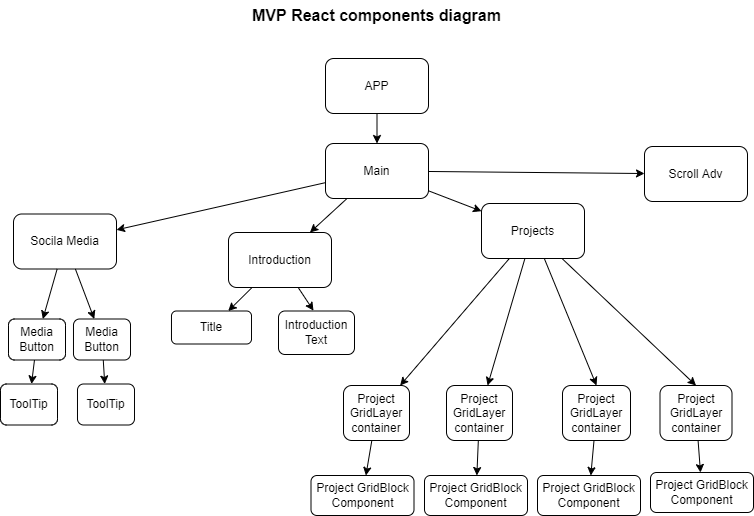

The diagram above was exported from draw.io. Its source (the exported page's mxGraphModel, read from the mxfile embedded in the PNG):
<mxGraphModel dx="883" dy="648" grid="0" gridSize="10" guides="1" tooltips="1" connect="1" arrows="1" fold="1" page="1" pageScale="1" pageWidth="827" pageHeight="583" background="#ffffff" math="0" shadow="0">
  <root>
    <mxCell id="0" />
    <mxCell id="1" parent="0" />
    <mxCell id="25" value="" style="edgeStyle=none;html=1;startArrow=none;strokeColor=#000000;" parent="1" source="26" target="6" edge="1">
      <mxGeometry relative="1" as="geometry" />
    </mxCell>
    <mxCell id="27" value="" style="edgeStyle=none;html=1;strokeColor=#000000;" parent="1" source="2" target="26" edge="1">
      <mxGeometry relative="1" as="geometry" />
    </mxCell>
    <mxCell id="2" value="&lt;font color=&quot;#000000&quot;&gt;APP&lt;/font&gt;" style="rounded=1;whiteSpace=wrap;html=1;fillColor=none;strokeColor=#000000;" parent="1" vertex="1">
      <mxGeometry x="382" y="83" width="103" height="55" as="geometry" />
    </mxCell>
    <mxCell id="12" value="" style="edgeStyle=none;html=1;fontColor=#000000;strokeColor=#000000;" parent="1" source="4" target="11" edge="1">
      <mxGeometry relative="1" as="geometry" />
    </mxCell>
    <mxCell id="45" style="edgeStyle=none;html=1;strokeColor=#000000;" parent="1" source="4" edge="1">
      <mxGeometry relative="1" as="geometry">
        <mxPoint x="370.0077362060547" y="335.1770477294922" as="targetPoint" />
      </mxGeometry>
    </mxCell>
    <mxCell id="4" value="&lt;font color=&quot;#000000&quot;&gt;Introduction&lt;/font&gt;" style="rounded=1;whiteSpace=wrap;html=1;fillColor=none;strokeColor=#000000;" parent="1" vertex="1">
      <mxGeometry x="285" y="257" width="103" height="55" as="geometry" />
    </mxCell>
    <mxCell id="14" value="" style="edgeStyle=none;html=1;fontColor=#000000;strokeColor=#000000;" parent="1" source="6" target="13" edge="1">
      <mxGeometry relative="1" as="geometry" />
    </mxCell>
    <mxCell id="54" style="edgeStyle=none;html=1;fontColor=#000000;strokeColor=#000000;" parent="1" source="6" target="51" edge="1">
      <mxGeometry relative="1" as="geometry" />
    </mxCell>
    <mxCell id="55" style="edgeStyle=none;html=1;entryX=0.5;entryY=0;entryDx=0;entryDy=0;fontColor=#000000;strokeColor=#000000;" parent="1" source="6" target="52" edge="1">
      <mxGeometry relative="1" as="geometry" />
    </mxCell>
    <mxCell id="56" style="edgeStyle=none;html=1;entryX=0.5;entryY=0;entryDx=0;entryDy=0;fontColor=#000000;strokeColor=#000000;" parent="1" source="6" target="53" edge="1">
      <mxGeometry relative="1" as="geometry" />
    </mxCell>
    <mxCell id="6" value="&lt;font color=&quot;#000000&quot;&gt;Projects&lt;/font&gt;" style="rounded=1;whiteSpace=wrap;html=1;fillColor=none;strokeColor=#000000;" parent="1" vertex="1">
      <mxGeometry x="538" y="228" width="103" height="55" as="geometry" />
    </mxCell>
    <mxCell id="35" value="" style="edgeStyle=none;html=1;strokeColor=#000000;" parent="1" source="9" target="34" edge="1">
      <mxGeometry relative="1" as="geometry" />
    </mxCell>
    <mxCell id="37" value="" style="edgeStyle=none;html=1;strokeColor=#000000;" parent="1" source="9" target="36" edge="1">
      <mxGeometry relative="1" as="geometry" />
    </mxCell>
    <mxCell id="9" value="&lt;font color=&quot;#000000&quot;&gt;Socila Media&lt;/font&gt;" style="rounded=1;whiteSpace=wrap;html=1;fillColor=none;strokeColor=#000000;" parent="1" vertex="1">
      <mxGeometry x="70" y="238.5" width="103" height="55" as="geometry" />
    </mxCell>
    <mxCell id="11" value="&lt;font color=&quot;#000000&quot;&gt;Title&lt;/font&gt;" style="rounded=1;whiteSpace=wrap;html=1;fillColor=none;strokeColor=#000000;" parent="1" vertex="1">
      <mxGeometry x="228" y="335.5" width="80" height="33" as="geometry" />
    </mxCell>
    <mxCell id="16" value="" style="edgeStyle=none;html=1;fontColor=#000000;strokeColor=#000000;" parent="1" source="13" target="15" edge="1">
      <mxGeometry relative="1" as="geometry" />
    </mxCell>
    <mxCell id="13" value="&lt;font color=&quot;#000000&quot;&gt;Project GridLayer container&lt;/font&gt;" style="rounded=1;whiteSpace=wrap;html=1;fillColor=none;strokeColor=#000000;" parent="1" vertex="1">
      <mxGeometry x="400" y="410" width="66" height="55" as="geometry" />
    </mxCell>
    <mxCell id="15" value="&lt;span style=&quot;color: rgb(0 , 0 , 0)&quot;&gt;Project GridBlock Component&lt;/span&gt;" style="rounded=1;whiteSpace=wrap;html=1;fillColor=none;strokeColor=#000000;" parent="1" vertex="1">
      <mxGeometry x="367.5" y="500" width="103" height="40" as="geometry" />
    </mxCell>
    <mxCell id="17" value="&lt;span style=&quot;color: rgb(0 , 0 , 0)&quot;&gt;Project GridBlock Component&lt;/span&gt;" style="rounded=1;whiteSpace=wrap;html=1;fillColor=none;strokeColor=#000000;" parent="1" vertex="1">
      <mxGeometry x="481" y="500" width="103" height="40" as="geometry" />
    </mxCell>
    <mxCell id="18" value="&lt;font color=&quot;#000000&quot;&gt;Project GridBlock Component&lt;/font&gt;" style="rounded=1;whiteSpace=wrap;html=1;fillColor=none;strokeColor=#000000;" parent="1" vertex="1">
      <mxGeometry x="594" y="500" width="103" height="40" as="geometry" />
    </mxCell>
    <mxCell id="19" value="&lt;span style=&quot;color: rgb(0 , 0 , 0)&quot;&gt;Project GridBlock Component&lt;/span&gt;" style="rounded=1;whiteSpace=wrap;html=1;fillColor=none;strokeColor=#000000;" parent="1" vertex="1">
      <mxGeometry x="707" y="497" width="103" height="40" as="geometry" />
    </mxCell>
    <mxCell id="23" value="&lt;font style=&quot;font-size: 16px&quot;&gt;&lt;b&gt;MVP React components diagram&lt;/b&gt;&lt;/font&gt;" style="text;html=1;strokeColor=none;fillColor=none;align=center;verticalAlign=middle;whiteSpace=wrap;rounded=0;fontColor=#000000;" parent="1" vertex="1">
      <mxGeometry x="283" y="25" width="301" height="30" as="geometry" />
    </mxCell>
    <mxCell id="31" style="edgeStyle=none;html=1;strokeColor=#000000;" parent="1" source="26" target="4" edge="1">
      <mxGeometry relative="1" as="geometry" />
    </mxCell>
    <mxCell id="33" style="edgeStyle=none;html=1;strokeColor=#000000;" parent="1" source="26" target="9" edge="1">
      <mxGeometry relative="1" as="geometry" />
    </mxCell>
    <mxCell id="50" value="" style="edgeStyle=none;html=1;fontColor=#000000;strokeColor=#000000;" parent="1" source="26" target="49" edge="1">
      <mxGeometry relative="1" as="geometry" />
    </mxCell>
    <mxCell id="26" value="&lt;font color=&quot;#000000&quot;&gt;Main&lt;/font&gt;" style="rounded=1;whiteSpace=wrap;html=1;fillColor=none;strokeColor=#000000;" parent="1" vertex="1">
      <mxGeometry x="382" y="168" width="103" height="55" as="geometry" />
    </mxCell>
    <mxCell id="41" value="" style="edgeStyle=none;html=1;strokeColor=#000000;" parent="1" source="34" target="40" edge="1">
      <mxGeometry relative="1" as="geometry" />
    </mxCell>
    <mxCell id="34" value="&lt;font color=&quot;#000000&quot;&gt;Media Button&lt;/font&gt;" style="rounded=1;whiteSpace=wrap;html=1;fillColor=none;strokeColor=#000000;" parent="1" vertex="1">
      <mxGeometry x="130" y="343.5" width="57" height="41" as="geometry" />
    </mxCell>
    <mxCell id="39" value="" style="edgeStyle=none;html=1;strokeColor=#000000;" parent="1" source="36" target="38" edge="1">
      <mxGeometry relative="1" as="geometry" />
    </mxCell>
    <mxCell id="36" value="&lt;font color=&quot;#000000&quot;&gt;Media Button&lt;/font&gt;" style="rounded=1;whiteSpace=wrap;html=1;fillColor=none;strokeColor=#000000;" parent="1" vertex="1">
      <mxGeometry x="65" y="343.5" width="57" height="41" as="geometry" />
    </mxCell>
    <mxCell id="38" value="&lt;font color=&quot;#000000&quot;&gt;ToolTip&lt;/font&gt;" style="rounded=1;whiteSpace=wrap;html=1;fillColor=none;strokeColor=#000000;" parent="1" vertex="1">
      <mxGeometry x="57" y="408.5" width="57" height="41" as="geometry" />
    </mxCell>
    <mxCell id="40" value="&lt;font color=&quot;#000000&quot;&gt;ToolTip&lt;/font&gt;" style="rounded=1;whiteSpace=wrap;html=1;fillColor=none;strokeColor=#000000;" parent="1" vertex="1">
      <mxGeometry x="134" y="408.5" width="57" height="41" as="geometry" />
    </mxCell>
    <mxCell id="46" value="&lt;font color=&quot;#000000&quot;&gt;Introduction Text&lt;/font&gt;" style="rounded=1;whiteSpace=wrap;html=1;strokeColor=#000000;fillColor=none;" parent="1" vertex="1">
      <mxGeometry x="335" y="335.5" width="76" height="43.5" as="geometry" />
    </mxCell>
    <mxCell id="49" value="&lt;font color=&quot;#000000&quot;&gt;Scroll Adv&lt;/font&gt;" style="rounded=1;whiteSpace=wrap;html=1;fillColor=none;strokeColor=#000000;" parent="1" vertex="1">
      <mxGeometry x="701" y="171" width="103" height="55" as="geometry" />
    </mxCell>
    <mxCell id="57" style="edgeStyle=none;html=1;fontColor=#000000;strokeColor=#000000;" parent="1" source="51" target="17" edge="1">
      <mxGeometry relative="1" as="geometry" />
    </mxCell>
    <mxCell id="51" value="&lt;font color=&quot;#000000&quot;&gt;Project GridLayer container&lt;/font&gt;" style="rounded=1;whiteSpace=wrap;html=1;fillColor=none;strokeColor=#000000;" parent="1" vertex="1">
      <mxGeometry x="503" y="410" width="66" height="55" as="geometry" />
    </mxCell>
    <mxCell id="58" style="edgeStyle=none;html=1;fontColor=#000000;strokeColor=#000000;" parent="1" source="52" target="18" edge="1">
      <mxGeometry relative="1" as="geometry" />
    </mxCell>
    <mxCell id="52" value="&lt;font color=&quot;#000000&quot;&gt;Project GridLayer container&lt;/font&gt;" style="rounded=1;whiteSpace=wrap;html=1;fillColor=none;strokeColor=#000000;" parent="1" vertex="1">
      <mxGeometry x="619" y="410" width="68" height="55" as="geometry" />
    </mxCell>
    <mxCell id="59" style="edgeStyle=none;html=1;fontColor=#000000;strokeColor=#000000;" parent="1" source="53" target="19" edge="1">
      <mxGeometry relative="1" as="geometry" />
    </mxCell>
    <mxCell id="53" value="&lt;font color=&quot;#000000&quot;&gt;Project GridLayer container&lt;/font&gt;" style="rounded=1;whiteSpace=wrap;html=1;fillColor=none;strokeColor=#000000;" parent="1" vertex="1">
      <mxGeometry x="716.5" y="410" width="72" height="55" as="geometry" />
    </mxCell>
  </root>
</mxGraphModel>